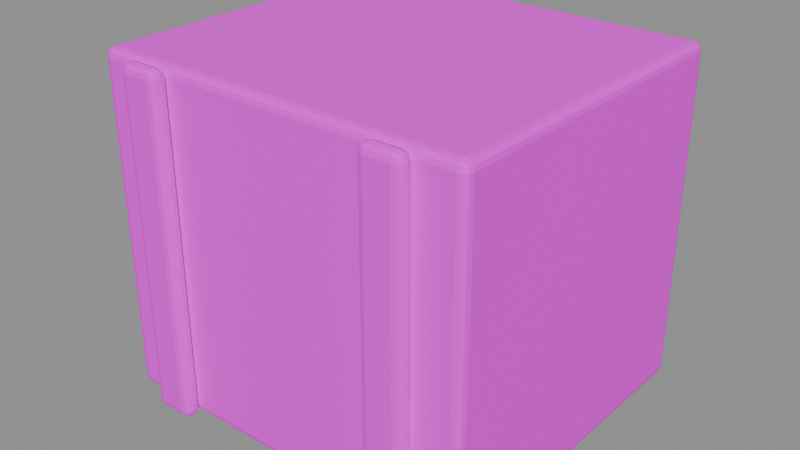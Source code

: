 # Source: crate.blend  (saved by Blender 4.5.87; exported with 4.5.12 LTS)
import bpy
from mathutils import Matrix  # noqa: F401  (used for matrix-valued properties, if any)

bpy.ops.wm.read_factory_settings(use_empty=True)
scene = bpy.context.scene
scene.name = '组件_crate'

# ---- collections
col_02______crate = bpy.data.collections.new('02_游戏输出_crate'); scene.collection.children.link(col_02______crate)

# ---- images (referenced by path relative to the original .blend; pixels are not part of the script)
import os
ASSET_DIR = os.environ.get("B2B_ASSET_DIR", "")  # directory of the original .blend (textures are referenced by path, not embedded)
HERE = os.path.dirname(os.path.abspath(__file__))  # packed textures are extracted next to this script under _unpacked/

def load_image(name, relpath, width, height, colorspace="sRGB"):
    """Load a texture the original file referenced (path relative to the .blend, or extracted next to this script)."""
    p = next((c for c in (os.path.join(HERE, relpath), os.path.join(ASSET_DIR, relpath)) if relpath and os.path.exists(c)), "")
    if p:
        img = bpy.data.images.load(p, check_existing=True)
        img.name = name
    else:  # same state as the original file: an image datablock whose file is absent (Cycles renders it pink)
        img = bpy.data.images.new(name, width, height)
        img.source = "FILE"
        img.filepath = "//" + (relpath or name)
    img.colorspace_settings.name = colorspace
    return img
img_sea_cabin_timber_8x8_512_png = load_image('sea_cabin_timber_8x8_512.png', 'sea_cabin_timber_8x8_512.png', 1024, 1024, 'sRGB')

# ---- materials (node trees are filled in below, after node groups)
mat_orf2_final_sea_matte = bpy.data.materials.new('ORF2_FINAL_SEA_Matte')

# ---- material node trees
mat_orf2_final_sea_matte.use_nodes = True; mat_orf2_final_sea_matte.node_tree.nodes.clear()
_N = mat_orf2_final_sea_matte.node_tree.nodes; _L = mat_orf2_final_sea_matte.node_tree.links
n0 = _N.new('ShaderNodeBsdfPrincipled'); n0.name = '原理化 BSDF'; n0.location = (0, 0)
n0.inputs[1].default_value = 0.02
n0.inputs[2].default_value = 0.72
n1 = _N.new('ShaderNodeOutputMaterial'); n1.name = '材质输出'; n1.location = (0, 0)
n2 = _N.new('ShaderNodeUVMap'); n2.name = 'UV 贴图'; n2.location = (0, 0)
n2.uv_map = 'PaletteUV'
n3 = _N.new('ShaderNodeTexImage'); n3.name = '图像纹理'; n3.location = (0, 0)
n3.image = img_sea_cabin_timber_8x8_512_png
n3.interpolation = 'Closest'
_L.new(n2.outputs[0], n3.inputs[0])
_L.new(n3.outputs[0], n0.inputs[0])
_L.new(n0.outputs[0], n1.inputs[0])
n1.is_active_output = True

# ---- meshes
me_orf2_crate_0_002 = bpy.data.meshes.new('ORF2_crate_0.002')
me_orf2_crate_0_002.from_pydata([(-0.45, -0.38, 0.0), (0.45, -0.38, 0.0), (0.45, 0.42, 0.0), (-0.45, 0.42, 0.0), (-0.45, -0.38, 0.8), (0.45, -0.38, 0.8), (0.45, 0.42, 0.8), (-0.45, 0.42, 0.8), (-0.35, -0.42, 0.0), (-0.25, -0.42, 0.0), (-0.25, -0.38, 0.0), (-0.35, -0.38, 0.0), (-0.35, -0.42, 0.8), (-0.25, -0.42, 0.8), (-0.25, -0.38, 0.8), (-0.35, -0.38, 0.8), (0.25, -0.42, 0.0), (0.35, -0.42, 0.0), (0.35, -0.38, 0.0), (0.25, -0.38, 0.0), (0.25, -0.42, 0.8), (0.35, -0.42, 0.8), (0.35, -0.38, 0.8), (0.25, -0.38, 0.8)], [], [(0, 3, 2, 1), (0, 1, 5, 4), (1, 2, 6, 5), (2, 3, 7, 6), (3, 0, 4, 7), (4, 5, 6, 7), (8, 11, 10, 9), (8, 9, 13, 12), (9, 10, 14, 13), (10, 11, 15, 14), (11, 8, 12, 15), (12, 13, 14, 15), (16, 19, 18, 17), (16, 17, 21, 20), (17, 18, 22, 21), (18, 19, 23, 22), (19, 16, 20, 23), (20, 21, 22, 23)])
_uv = me_orf2_crate_0_002.uv_layers.new(name='PaletteUV')
_uv.uv.foreach_set('vector', [0.4625, 0.8125, 0.4375, 0.8375, 0.4125, 0.8125, 0.4375, 0.7875, 0.4625, 0.8125, 0.4375, 0.8375, 0.4125, 0.8125, 0.4375, 0.7875, 0.4625, 0.8125, 0.4375, 0.8375, 0.4125, 0.8125, 0.4375, 0.7875, 0.4625, 0.8125, 0.4375, 0.8375, 0.4125, 0.8125, 0.4375, 0.7875, 0.4625, 0.8125, 0.4375, 0.8375, 0.4125, 0.8125, 0.4375, 0.7875, 0.4625, 0.8125, 0.4375, 0.8375, 0.4125, 0.8125, 0.4375, 0.7875, 0.2125, 0.8125, 0.1875, 0.8375, 0.1625, 0.8125, 0.1875, 0.7875, 0.2125, 0.8125, 0.1875, 0.8375, 0.1625, 0.8125, 0.1875, 0.7875, 0.2125, 0.8125, 0.1875, 0.8375, 0.1625, 0.8125, 0.1875, 0.7875, 0.2125, 0.8125, 0.1875, 0.8375, 0.1625, 0.8125, 0.1875, 0.7875, 0.2125, 0.8125, 0.1875, 0.8375, 0.1625, 0.8125, 0.1875, 0.7875, 0.2125, 0.8125, 0.1875, 0.8375, 0.1625, 0.8125, 0.1875, 0.7875, 0.2125, 0.8125, 0.1875, 0.8375, 0.1625, 0.8125, 0.1875, 0.7875, 0.2125, 0.8125, 0.1875, 0.8375, 0.1625, 0.8125, 0.1875, 0.7875, 0.2125, 0.8125, 0.1875, 0.8375, 0.1625, 0.8125, 0.1875, 0.7875, 0.2125, 0.8125, 0.1875, 0.8375, 0.1625, 0.8125, 0.1875, 0.7875, 0.2125, 0.8125, 0.1875, 0.8375, 0.1625, 0.8125, 0.1875, 0.7875, 0.2125, 0.8125, 0.1875, 0.8375, 0.1625, 0.8125, 0.1875, 0.7875])
me_orf2_crate_0_002.materials.append(mat_orf2_final_sea_matte)
me_orf2_crate_0_002.update()

# ---- objects
ob_orf2______0_001 = bpy.data.objects.new('ORF2_储物木箱_0.001', me_orf2_crate_0_002)

# ---- transforms, parenting, visibility, modifiers, constraints
ob_orf2______0_001.location = (0.0, 0.0, 0.0)
_m = ob_orf2______0_001.modifiers.new('实体柔边_三段', 'BEVEL')
_m.width = 0.035
_m.width_pct = 0.035
_m.segments = 3

# ---- collection membership
col_02______crate.objects.link(ob_orf2______0_001)

# ---- scene / render settings (as saved in the file)
scene.frame_start = 1; scene.frame_end = 250; scene.frame_set(1)
scene.render.engine = 'BLENDER_EEVEE_NEXT'
scene.render.image_settings.exr_codec = 'NONE'
scene.render.simplify_subdivision_render = 0
scene.render.simplify_child_particles_render = 0.0
scene.eevee.use_volume_custom_range = False
scene.eevee.use_fast_gi = False
scene.eevee.use_shadows = False
scene.view_settings.white_balance_temperature = 0.0
scene.view_settings.white_balance_tint = 0.0
scene.view_settings.white_balance_whitepoint = (2.97, 0.5193, -0.0414)
bpy.context.view_layer.update()

# ---- added for rendering (the .blend has no active camera and no usable light): camera, sun + grey world if the file has none
cam_auto = bpy.data.cameras.new('AutoCamera')
cam_auto.lens = 50.0
cam_auto.sensor_width = 36.0
cam_auto.clip_end = 1000.0
ob_auto_camera = bpy.data.objects.new('AutoCamera', cam_auto)
scene.collection.objects.link(ob_auto_camera)
ob_auto_camera.location = (1.35841, -1.63009, 1.48673)
ob_auto_camera.rotation_euler = (1.09748, -7.21219e-08, 0.694738)
scene.camera = ob_auto_camera
light_auto_sun = bpy.data.lights.new('AutoSun', 'SUN')
light_auto_sun.energy = 3.0
light_auto_sun.angle = 0.0523599
ob_auto_sun = bpy.data.objects.new('AutoSun', light_auto_sun)
scene.collection.objects.link(ob_auto_sun)
ob_auto_sun.rotation_euler = (0.872665, 0.174533, 0.523599)
if scene.world is None:
    world_auto = bpy.data.worlds.new('AutoWorld')
    world_auto.color = (0.3, 0.3, 0.3)
    scene.world = world_auto
bpy.context.view_layer.update()
